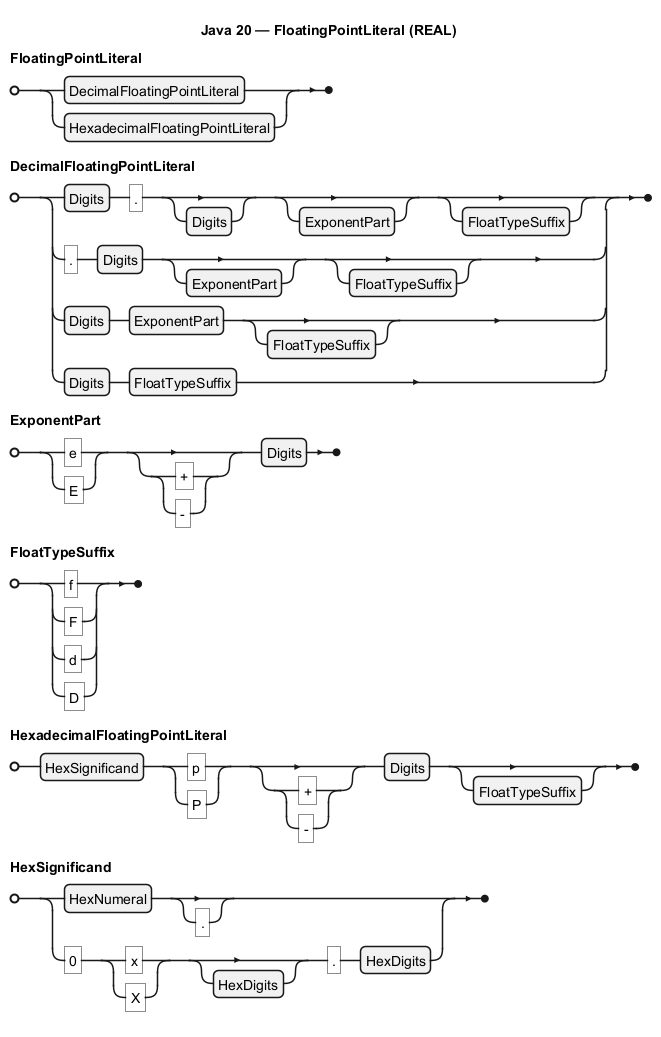

The diagram above was rendered by PlantUML. Its source (embedded in the PNG):
@startebnf
title Java 20 — FloatingPointLiteral (REAL)
FloatingPointLiteral = DecimalFloatingPointLiteral | HexadecimalFloatingPointLiteral;
DecimalFloatingPointLiteral = Digits, ".", [Digits], [ExponentPart], [FloatTypeSuffix] | ".", Digits, [ExponentPart], [FloatTypeSuffix] | Digits, ExponentPart, [FloatTypeSuffix] | Digits, FloatTypeSuffix;
ExponentPart = ("e" | "E"), [("+" | "-")], Digits;
FloatTypeSuffix = "f" | "F" | "d" | "D";
HexadecimalFloatingPointLiteral = HexSignificand, ("p" | "P"), [("+" | "-")], Digits, [FloatTypeSuffix];
HexSignificand = HexNumeral, ["."] | "0", ("x" | "X"), [HexDigits], ".", HexDigits;
@endebnf